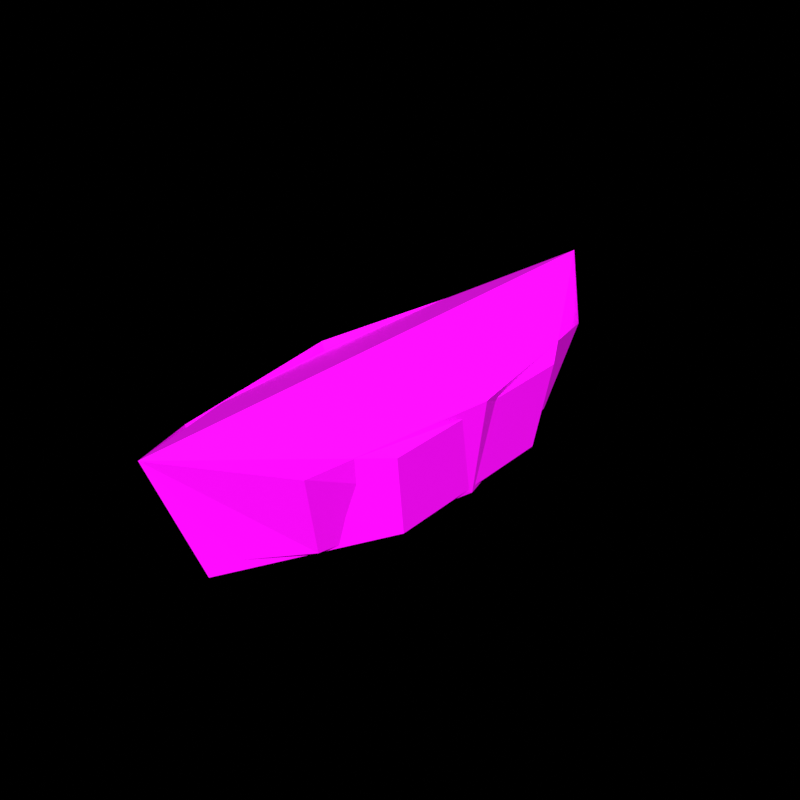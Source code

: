 # Source: sm_canoe.blend  (saved by Blender 4.0.36; exported with 4.5.12 LTS)
import bpy
from mathutils import Matrix  # noqa: F401  (used for matrix-valued properties, if any)

bpy.ops.wm.read_factory_settings(use_empty=True)
scene = bpy.context.scene
scene.name = 'Scene'

# ---- collections
col_helpers = bpy.data.collections.new('Helpers'); scene.collection.children.link(col_helpers)
col_helpers.hide_render = True
col_scene = bpy.data.collections.new('Scene'); scene.collection.children.link(col_scene)

# ---- images (referenced by path relative to the original .blend; pixels are not part of the script)
import os
ASSET_DIR = os.environ.get("B2B_ASSET_DIR", "")  # directory of the original .blend (textures are referenced by path, not embedded)
HERE = os.path.dirname(os.path.abspath(__file__))  # packed textures are extracted next to this script under _unpacked/

def load_image(name, relpath, width, height, colorspace="sRGB"):
    """Load a texture the original file referenced (path relative to the .blend, or extracted next to this script)."""
    p = next((c for c in (os.path.join(HERE, relpath), os.path.join(ASSET_DIR, relpath)) if relpath and os.path.exists(c)), "")
    if p:
        img = bpy.data.images.load(p, check_existing=True)
        img.name = name
    else:  # same state as the original file: an image datablock whose file is absent (Cycles renders it pink)
        img = bpy.data.images.new(name, width, height)
        img.source = "FILE"
        img.filepath = "//" + (relpath or name)
    img.colorspace_settings.name = colorspace
    return img
img_t_wood_planks_png = load_image('t_wood_planks.png', 't_wood_planks.png', 1024, 1024, 'sRGB')

# ---- materials (node trees are filled in below, after node groups)
mat_wood = bpy.data.materials.new('wood')
mat_wood.use_transparent_shadow = False

# ---- material node trees
mat_wood.use_nodes = True; mat_wood.node_tree.nodes.clear()
_N = mat_wood.node_tree.nodes; _L = mat_wood.node_tree.links
n0 = _N.new('ShaderNodeOutputMaterial'); n0.name = 'Material Output'; n0.location = (300, 300)
n1 = _N.new('ShaderNodeBsdfPrincipled'); n1.name = 'Principled BSDF'; n1.location = (10, 300)
n1.inputs[3].default_value = 1.45
n2 = _N.new('ShaderNodeTexImage'); n2.name = 'Image Texture'; n2.location = (-312, 282)
n2.image = img_t_wood_planks_png
_L.new(n1.outputs[0], n0.inputs[0])
_L.new(n2.outputs[0], n1.inputs[0])
n0.is_active_output = True

# ---- world
world_world = bpy.data.worlds.new('World'); scene.world = world_world
world_world.use_nodes = True; world_world.node_tree.nodes.clear()
_N = world_world.node_tree.nodes; _L = world_world.node_tree.links
n0 = _N.new('ShaderNodeOutputWorld'); n0.name = 'World Output'; n0.location = (300, 300)
n0.is_active_output = True
world_world.color = (0.05088, 0.05088, 0.05088)
world_world.use_sun_shadow = False
world_world.sun_shadow_jitter_overblur = 0.0

# ---- meshes
me_plane = bpy.data.meshes.new('Plane')
me_plane.from_pydata([(0.0, -2.507, 0.08498), (0.0, 2.507, 0.08498), (-0.4521, 1.89, 0.02201), (-0.8048, 0.0, -0.07051), (-0.4521, -1.89, 0.02201), (0.4521, -1.89, 0.02201), (0.8048, 0.0, -0.07051), (0.4521, 1.89, 0.02201), (-0.5377, -1.71, -0.414), (0.0, -2.453, -0.3522), (0.5377, 1.71, -0.414), (0.0, 2.453, -0.3522), (-0.5377, 1.71, -0.414), (-0.8724, 0.0, -0.5), (0.5377, -1.71, -0.414), (0.8724, 0.0, -0.5), (-0.7016, -2.0, 0.5), (0.0, -3.0, 0.8565), (0.7016, 2.0, 0.5), (0.0, 3.0, 0.8565), (-0.7016, 2.0, 0.5), (-1.0, 0.0, 0.5), (0.7016, -2.0, 0.5), (1.0, 0.0, 0.5)], [], [(2, 7, 1), (0, 5, 4), (3, 6, 7, 2), (4, 5, 6, 3), (12, 11, 10), (9, 8, 14), (13, 12, 10, 15), (8, 13, 15, 14), (19, 11, 12, 20), (17, 9, 14, 22), (20, 12, 13, 21), (16, 8, 9, 17), (23, 15, 10, 18), (22, 14, 15, 23), (21, 13, 8, 16), (18, 10, 11, 19), (0, 4, 16, 17), (1, 7, 18, 19), (3, 2, 20, 21), (4, 3, 21, 16), (5, 0, 17, 22), (6, 5, 22, 23), (2, 1, 19, 20), (7, 6, 23, 18)])
_uv = me_plane.uv_layers.new(name='UVMap')
_uv.uv.foreach_set('vector', [0.4247, 0.8151, 0.5753, 0.8151, 0.5, 0.9179, 0.5, 0.08212, 0.5753, 0.1849, 0.4247, 0.1849, 0.3659, 0.5, 0.6341, 0.5, 0.5753, 0.8151, 0.4247, 0.8151, 0.4247, 0.1849, 0.5753, 0.1849, 0.6341, 0.5, 0.3659, 0.5, 0.4104, 0.785, 0.5, 0.9089, 0.5896, 0.785, 0.5, 0.09112, 0.4104, 0.215, 0.5896, 0.215, 0.3546, 0.5, 0.4104, 0.785, 0.5896, 0.785, 0.6454, 0.5, 0.4104, 0.215, 0.3546, 0.5, 0.6454, 0.5, 0.5896, 0.215, 1.0, 0.613, 0.9089, 0.4116, 0.785, 0.4013, 0.8333, 0.5536, 0.0, 0.613, 0.09112, 0.4116, 0.215, 0.4013, 0.1667, 0.5536, 0.8333, 0.5536, 0.785, 0.4013, 0.5, 0.387, 0.5, 0.5536, 0.1667, 0.5536, 0.215, 0.4013, 0.09112, 0.4116, 0.0, 0.613, 0.5, 0.5536, 0.5, 0.387, 0.785, 0.4013, 0.8333, 0.5536, 0.1667, 0.5536, 0.215, 0.4013, 0.5, 0.387, 0.5, 0.5536, 0.5, 0.5536, 0.5, 0.387, 0.215, 0.4013, 0.1667, 0.5536, 0.8333, 0.5536, 0.785, 0.4013, 0.9089, 0.4116, 1.0, 0.613, 0.08212, 0.4845, 0.1849, 0.474, 0.1667, 0.5536, 0.0, 0.613, 0.9179, 0.4845, 0.8151, 0.474, 0.8333, 0.5536, 1.0, 0.613, 0.5, 0.4585, 0.8151, 0.474, 0.8333, 0.5536, 0.5, 0.5536, 0.1849, 0.474, 0.5, 0.4585, 0.5, 0.5536, 0.1667, 0.5536, 0.1849, 0.474, 0.08212, 0.4845, 0.0, 0.613, 0.1667, 0.5536, 0.5, 0.4585, 0.1849, 0.474, 0.1667, 0.5536, 0.5, 0.5536, 0.8151, 0.474, 0.9179, 0.4845, 1.0, 0.613, 0.8333, 0.5536, 0.8151, 0.474, 0.5, 0.4585, 0.5, 0.5536, 0.8333, 0.5536])
me_plane.materials.append(mat_wood)
me_plane.update()
me_plane_001 = bpy.data.meshes.new('Plane.001')
me_plane_001.from_pydata([(0.0, 3.0, 0.8565), (-0.9461, 1.17, 0.4157), (-0.9461, -1.17, 0.4157), (0.9461, -1.17, 0.4157), (0.9461, 1.17, 0.4157), (-0.872, -0.9954, -0.4415), (0.0, -2.453, -0.4987), (0.872, 0.9954, -0.4415), (0.0, 2.453, -0.4987), (-0.872, 0.9954, -0.4415), (0.872, -0.9954, -0.4415), (0.0, -3.0, 0.8565)], [], [(0, 11, 3, 4), (11, 0, 1, 2), (9, 5, 2, 1), (7, 10, 6, 8), (5, 9, 8, 6), (3, 10, 7, 4), (0, 8, 9, 1), (11, 6, 10, 3), (2, 5, 6, 11), (4, 7, 8, 0)])
_uv = me_plane_001.uv_layers.new(name='UVMap')
_uv.uv.foreach_set('vector', [1.0, 0.613, 0.0, 0.613, 0.1667, 0.5536, 0.8333, 0.5536, 0.0, 0.613, 1.0, 0.613, 0.8333, 0.5536, 0.1667, 0.5536, 0.785, 0.4013, 0.215, 0.4013, 0.1667, 0.5536, 0.8333, 0.5536, 0.785, 0.4013, 0.215, 0.4013, 0.09112, 0.4116, 0.9089, 0.4116, 0.215, 0.4013, 0.785, 0.4013, 0.9089, 0.4116, 0.09112, 0.4116, 0.1667, 0.5536, 0.215, 0.4013, 0.785, 0.4013, 0.8333, 0.5536, 1.0, 0.613, 0.9089, 0.4116, 0.785, 0.4013, 0.8333, 0.5536, 0.0, 0.613, 0.09112, 0.4116, 0.215, 0.4013, 0.1667, 0.5536, 0.1667, 0.5536, 0.215, 0.4013, 0.09112, 0.4116, 0.0, 0.613, 0.8333, 0.5536, 0.785, 0.4013, 0.9089, 0.4116, 1.0, 0.613])
me_plane_001.materials.append(mat_wood)
me_plane_001.update()

# ---- objects
ob_canoe = bpy.data.objects.new('canoe', me_plane)
ob_canoe_ccx = bpy.data.objects.new('canoe_ccx', me_plane_001)

# ---- transforms, parenting, visibility, modifiers, constraints
ob_canoe.location = (0.0, 0.0, 0.0)
ob_canoe_ccx.location = (0.0, 0.0, 0.0)

# ---- collection membership
col_scene.objects.link(ob_canoe)
col_scene.objects.link(ob_canoe_ccx)

# ---- scene / render settings (as saved in the file)
scene.frame_start = 0; scene.frame_end = 59; scene.frame_set(0)
scene.render.engine = 'BLENDER_EEVEE_NEXT'
scene.render.image_settings.color_mode = 'RGB'
scene.render.resolution_x = 2048
scene.render.resolution_y = 2048
scene.render.fps = 30
scene.render.film_transparent = True
scene.render.use_sequencer = False
scene.cycles.samples = 256
scene.cycles.sampling_pattern = 'TABULATED_SOBOL'
scene.view_settings.view_transform = 'Standard'
scene.view_settings.exposure = 1.0
bpy.context.view_layer.update()

# ---- added for rendering (the .blend has no active camera and no usable light): camera, sun
cam_auto = bpy.data.cameras.new('AutoCamera')
cam_auto.lens = 50.0
cam_auto.sensor_width = 36.0
cam_auto.clip_end = 1000.0
ob_auto_camera = bpy.data.objects.new('AutoCamera', cam_auto)
scene.collection.objects.link(ob_auto_camera)
ob_auto_camera.location = (5.98471, -7.18166, 4.96602)
ob_auto_camera.rotation_euler = (1.09748, -7.21219e-08, 0.694738)
scene.camera = ob_auto_camera
light_auto_sun = bpy.data.lights.new('AutoSun', 'SUN')
light_auto_sun.energy = 3.0
light_auto_sun.angle = 0.0523599
ob_auto_sun = bpy.data.objects.new('AutoSun', light_auto_sun)
scene.collection.objects.link(ob_auto_sun)
ob_auto_sun.rotation_euler = (0.872665, 0.174533, 0.523599)
bpy.context.view_layer.update()

